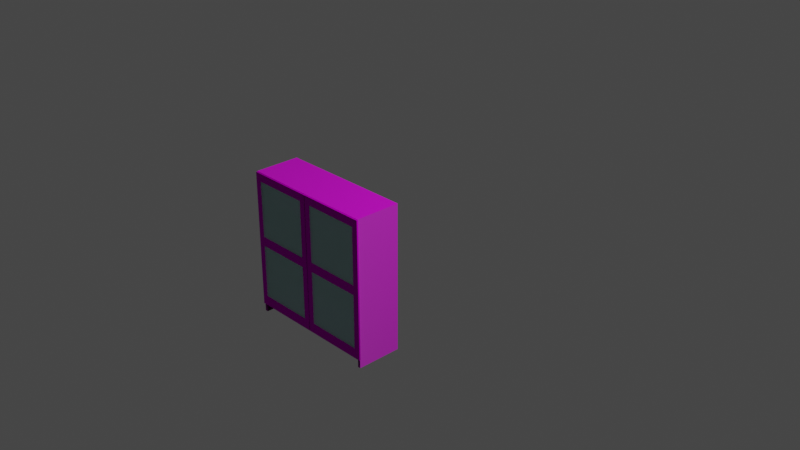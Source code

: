 # Source: Mueble.blend  (saved by Blender 3.5.10; exported with 4.5.12 LTS)
import bpy
from mathutils import Matrix  # noqa: F401  (used for matrix-valued properties, if any)

bpy.ops.wm.read_factory_settings(use_empty=True)
scene = bpy.context.scene
scene.name = 'Scene'

# ---- collections
col_collection = bpy.data.collections.new('Collection'); scene.collection.children.link(col_collection)

# ---- images (referenced by path relative to the original .blend; pixels are not part of the script)
import os
ASSET_DIR = os.environ.get("B2B_ASSET_DIR", "")  # directory of the original .blend (textures are referenced by path, not embedded)
HERE = os.path.dirname(os.path.abspath(__file__))  # packed textures are extracted next to this script under _unpacked/

def load_image(name, relpath, width, height, colorspace="sRGB"):
    """Load a texture the original file referenced (path relative to the .blend, or extracted next to this script)."""
    p = next((c for c in (os.path.join(HERE, relpath), os.path.join(ASSET_DIR, relpath)) if relpath and os.path.exists(c)), "")
    if p:
        img = bpy.data.images.load(p, check_existing=True)
        img.name = name
    else:  # same state as the original file: an image datablock whose file is absent (Cycles renders it pink)
        img = bpy.data.images.new(name, width, height)
        img.source = "FILE"
        img.filepath = "//" + (relpath or name)
    img.colorspace_settings.name = colorspace
    return img
img_gore_1k_albedo_jpg = load_image('Gore_1K_albedo.jpg', 'Gore_1K_albedo.jpg', 1024, 1024, 'sRGB')
img_gore_1k_normal_jpg = load_image('Gore_1K_normal.jpg', 'Gore_1K_normal.jpg', 1024, 1024, 'sRGB')
img_texturescom_wood_worn2_1k_albedo_jpg = load_image('TexturesCom_Wood_Worn2_1K_albedo.jpg', 'TexturesCom_Wood_Worn2_1K_albedo.jpg', 1024, 1024, 'sRGB')
img_texturescom_wood_worn2_1k_normal_jpg = load_image('TexturesCom_Wood_Worn2_1K_normal.jpg', 'TexturesCom_Wood_Worn2_1K_normal.jpg', 1024, 1024, 'sRGB')

# ---- materials (node trees are filled in below, after node groups)
mat_mt_cristal = bpy.data.materials.new('mt_cristal')
mat_mt_cristal.use_transparent_shadow = False
mat_mt_madera = bpy.data.materials.new('mt_madera')
mat_mt_madera.use_transparent_shadow = False
mat_tx_madera = bpy.data.materials.new('Tx_Madera')
mat_tx_madera.alpha_threshold = 0.0
mat_tx_madera.use_transparent_shadow = False
mat_tx_madera.roughness = 0.5
mat_tx_madera.line_color = (0.0, 0.0, 0.0, 1.0)
mat_tx_cris = bpy.data.materials.new('Tx_Cris')
mat_tx_cris.surface_render_method = 'BLENDED'
mat_tx_cris.blend_method = 'BLEND'
mat_tx_cris.use_transparent_shadow = False

# ---- material node trees
mat_mt_cristal.use_nodes = True; mat_mt_cristal.node_tree.nodes.clear()
_N = mat_mt_cristal.node_tree.nodes; _L = mat_mt_cristal.node_tree.links
n0 = _N.new('ShaderNodeBsdfPrincipled'); n0.name = 'Principled BSDF'; n0.location = (10, 300)
n0.distribution = 'GGX'
n0.subsurface_method = 'RANDOM_WALK_SKIN'
n0.inputs[3].default_value = 1.45
n0.inputs[13].default_value = 0.0
n0.inputs[27].default_value = (0.0, 0.0, 0.0, 1.0)
n0.inputs[28].default_value = 1.0
n1 = _N.new('ShaderNodeTexImage'); n1.name = 'Image Texture'; n1.location = (-571, 340)
n1.image = img_gore_1k_albedo_jpg
n2 = _N.new('ShaderNodeOutputMaterial'); n2.name = 'Material Output'; n2.location = (300, 300)
n3 = _N.new('ShaderNodeNormal'); n3.name = 'Normal'; n3.location = (-279, -66)
n4 = _N.new('ShaderNodeTexImage'); n4.name = 'Image Texture.001'; n4.location = (-581, 25)
n4.image = img_gore_1k_normal_jpg
_L.new(n0.outputs[0], n2.inputs[0])
_L.new(n1.outputs[0], n0.inputs[0])
_L.new(n4.outputs[0], n3.inputs[0])
_L.new(n3.outputs[0], n0.inputs[5])
n2.is_active_output = True
mat_mt_madera.use_nodes = True; mat_mt_madera.node_tree.nodes.clear()
_N = mat_mt_madera.node_tree.nodes; _L = mat_mt_madera.node_tree.links
n0 = _N.new('ShaderNodeBsdfPrincipled'); n0.name = 'Principled BSDF'; n0.location = (10, 300)
n0.distribution = 'GGX'
n0.subsurface_method = 'RANDOM_WALK_SKIN'
n0.inputs[3].default_value = 1.45
n0.inputs[27].default_value = (0.0, 0.0, 0.0, 1.0)
n0.inputs[28].default_value = 1.0
n1 = _N.new('ShaderNodeTexImage'); n1.name = 'Image Texture'; n1.location = (-480, 396)
n1.image = img_texturescom_wood_worn2_1k_albedo_jpg
n2 = _N.new('ShaderNodeTexImage'); n2.name = 'Image Texture.001'; n2.location = (-489, 81)
n2.image = img_texturescom_wood_worn2_1k_normal_jpg
n3 = _N.new('ShaderNodeNormal'); n3.name = 'Normal'; n3.location = (-199, 54)
n4 = _N.new('ShaderNodeOutputMaterial'); n4.name = 'Material Output'; n4.location = (358, 294)
_L.new(n0.outputs[0], n4.inputs[0])
_L.new(n2.outputs[0], n3.inputs[0])
_L.new(n3.outputs[0], n0.inputs[5])
_L.new(n1.outputs[0], n0.inputs[0])
n4.is_active_output = True
mat_tx_madera.use_nodes = True; mat_tx_madera.node_tree.nodes.clear()
_N = mat_tx_madera.node_tree.nodes; _L = mat_tx_madera.node_tree.links
n0 = _N.new('ShaderNodeOutputMaterial'); n0.name = 'Material Output'; n0.location = (300, 300)
n1 = _N.new('ShaderNodeBsdfPrincipled'); n1.name = 'Principled BSDF'; n1.location = (10, 300)
n1.distribution = 'GGX'
n1.subsurface_method = 'RANDOM_WALK_SKIN'
n1.inputs[1].default_value = 1.0
n1.inputs[2].default_value = 0.1978
n1.inputs[3].default_value = 1.45
n1.inputs[13].default_value = 0.2111
n1.inputs[27].default_value = (0.0, 0.0, 0.0, 1.0)
n1.inputs[28].default_value = 1.0
n2 = _N.new('ShaderNodeTexImage'); n2.name = 'Image Texture'; n2.location = (-409, 241)
n2.image = img_texturescom_wood_worn2_1k_albedo_jpg
n3 = _N.new('ShaderNodeTexImage'); n3.name = 'Image Texture.001'; n3.location = (-404, -68)
n3.image = img_texturescom_wood_worn2_1k_normal_jpg
_L.new(n1.outputs[0], n0.inputs[0])
_L.new(n2.outputs[0], n1.inputs[0])
_L.new(n3.outputs[0], n1.inputs[5])
n0.is_active_output = True
mat_tx_cris.use_nodes = True; mat_tx_cris.node_tree.nodes.clear()
_N = mat_tx_cris.node_tree.nodes; _L = mat_tx_cris.node_tree.links
n0 = _N.new('ShaderNodeBsdfPrincipled'); n0.name = 'Principled BSDF'; n0.location = (10, 300)
n0.distribution = 'GGX'
n0.subsurface_method = 'RANDOM_WALK_SKIN'
n0.inputs[0].default_value = (0.5053, 0.8, 0.789, 1.0)
n0.inputs[2].default_value = 0.0
n0.inputs[3].default_value = 1.45
n0.inputs[4].default_value = 0.515
n0.inputs[13].default_value = 1.0
n0.inputs[27].default_value = (0.0, 0.0, 0.0, 1.0)
n0.inputs[28].default_value = 1.0
n1 = _N.new('ShaderNodeOutputMaterial'); n1.name = 'Material Output'; n1.location = (300, 300)
_L.new(n0.outputs[0], n1.inputs[0])
n1.is_active_output = True

# ---- world
world_world = bpy.data.worlds.new('World'); scene.world = world_world
world_world.use_nodes = True; world_world.node_tree.nodes.clear()
_N = world_world.node_tree.nodes; _L = world_world.node_tree.links
n0 = _N.new('ShaderNodeOutputWorld'); n0.name = 'World Output'; n0.location = (300, 300)
n1 = _N.new('ShaderNodeBackground'); n1.name = 'Background'; n1.location = (10, 300)
n1.inputs[0].default_value = (0.05088, 0.05088, 0.05088, 1.0)
_L.new(n1.outputs[0], n0.inputs[0])
n0.is_active_output = True
world_world.color = (0.05088, 0.05088, 0.05088)
world_world.use_sun_shadow = False
world_world.sun_shadow_jitter_overblur = 0.0

# ---- cameras
cam_camera = bpy.data.cameras.new('Camera')
cam_camera.clip_end = 100.0
cam_camera.ortho_scale = 7.314

# ---- lights
light_light = bpy.data.lights.new('Light', 'POINT')
light_light.transmission_factor = 0.0
light_light.energy = 1000.0
light_light.shadow_soft_size = 0.1
light_light.shadow_maximum_resolution = 0.006
light_light.use_absolute_resolution = True

# ---- meshes
me_cube = bpy.data.meshes.new('Cube')
me_cube.from_pydata([(0.7442, -0.0003886, 1.609), (0.7442, -0.5002, 1.609), (-0.7656, -0.0003886, 1.609), (-0.7656, -0.5002, 1.609), (0.7119, -0.0003886, 0.09961), (-0.7334, -0.0003886, 0.09961), (-0.7334, -0.5002, 0.09961), (0.7119, -0.5002, 0.09961), (-0.7656, -0.0003886, -0.0003892), (-0.7656, -0.5002, -0.0003892), (-0.7334, -0.0003886, -0.0003892), (0.7119, -0.5002, -0.0003892), (0.7442, -0.5002, -0.0003892), (0.7442, -0.0003886, -0.0003892), (0.7119, -0.0003886, -0.0003892), (-0.7334, -0.5002, -0.0003892), (0.7116, -0.04418, 1.575), (0.7173, -0.5002, 1.581), (-0.733, -0.04418, 1.575), (-0.7387, -0.5002, 1.581), (0.7116, -0.04418, 0.1431), (0.7173, -0.5002, 0.1371), (-0.733, -0.04418, 0.1431), (-0.7387, -0.5002, 0.1371), (0.7116, -0.04418, 1.356), (0.7116, -0.04418, 1.323), (0.7173, -0.5002, 1.323), (0.7173, -0.5002, 1.357), (-0.7387, -0.5002, 1.357), (-0.7387, -0.5002, 1.323), (-0.733, -0.04418, 1.323), (-0.733, -0.04418, 1.356), (-0.7231, -0.5002, 0.09961), (0.7016, -0.5002, 0.09961), (0.7069, -0.5002, 1.581), (-0.7283, -0.5002, 1.581), (-0.7227, -0.04418, 1.575), (0.7013, -0.04418, 1.575), (0.7013, -0.04418, 0.1431), (-0.7227, -0.04418, 0.1431), (-0.7283, -0.5002, 0.1371), (0.7069, -0.5002, 0.1371), (0.7069, -0.4683, 1.323), (-0.7283, -0.4683, 1.323), (0.7013, -0.04418, 1.323), (-0.7227, -0.04418, 1.323), (0.7013, -0.04418, 1.356), (-0.7227, -0.04418, 1.356), (-0.7283, -0.4683, 1.357), (0.7069, -0.4683, 1.357)], [], [(49, 42, 26, 27), (7, 4, 14, 11), (47, 36, 18, 31), (14, 13, 12, 11), (8, 10, 15, 9), (5, 6, 15, 10), (19, 28, 31, 18), (35, 19, 18, 36), (25, 20, 21, 26), (29, 23, 22, 30), (39, 22, 23, 40), (16, 24, 27, 17), (42, 44, 25, 26), (3, 2, 8, 9), (13, 0, 1, 12), (39, 45, 30, 22), (49, 27, 24, 46), (19, 3, 9, 15, 6, 23, 29, 28), (32, 40, 23, 6), (12, 1, 17, 27, 26, 21, 7, 11), (7, 21, 41, 33), (33, 41, 40, 32), (28, 48, 47, 31), (48, 49, 46, 47), (35, 34, 17, 1, 3, 19), (20, 25, 44, 38), (38, 44, 45, 39), (29, 30, 45, 43), (43, 45, 44, 42), (20, 38, 41, 21), (38, 39, 40, 41), (17, 34, 37, 16), (34, 35, 36, 37), (2, 0, 13, 14, 4, 5, 10, 8), (0, 2, 3, 1), (24, 16, 37, 46), (46, 37, 36, 47), (5, 4, 7, 33, 32, 6), (28, 29, 43, 48), (48, 43, 42, 49)])
me_cube.polygons.foreach_set('material_index', [0, 0, 0, 0, 0, 0, 1, 0, 1, 1, 0, 1, 0, 1, 1, 0, 0, 1, 1, 1, 1, 1, 0, 1, 0, 0, 0, 0, 1, 0, 1, 0, 1, 1, 1, 0, 0, 1, 0, 1])
_uv = me_cube.uv_layers.new(name='UVMap')
_uv.uv.foreach_set('vector', [0.6509, 0.7579, 0.6509, 0.7658, 0.643, 0.7658, 0.643, 0.7579, 0.3434, 0.6415, 0.3434, 0.7586, 0.3199, 0.7586, 0.3199, 0.6415, 0.3444, 0.3106, 0.3444, 0.2593, 0.3468, 0.2593, 0.3468, 0.3106, 0.008276, 0.6401, 0.0007185, 0.6401, 0.0007185, 0.523, 0.008277, 0.523, 0.3448, 0.6415, 0.3523, 0.6415, 0.3523, 0.7586, 0.3448, 0.7586, 0.8297, 0.7344, 0.8297, 0.8515, 0.8063, 0.8515, 0.8063, 0.7344, 0.7522, 0.7344, 0.8048, 0.7345, 0.8048, 0.8413, 0.7536, 0.8413, 0.3457, 0.1525, 0.3481, 0.1525, 0.3468, 0.2593, 0.3444, 0.2593, 0.5624, 0.892, 0.336, 0.892, 0.3349, 0.8045, 0.5624, 0.8045, 0.3349, 0.8932, 0.5624, 0.8932, 0.5613, 0.9807, 0.3349, 0.9807, 0.3444, 0.384, 0.3468, 0.384, 0.3481, 0.4908, 0.3457, 0.4908, 0.5738, 0.7144, 0.625, 0.7143, 0.625, 0.8212, 0.5724, 0.8212, 0.009453, 0.008194, 0.01077, 0.1075, 0.008355, 0.1075, 0.007019, 0.0007232, 0.6337, 0.3793, 0.7508, 0.3793, 0.7508, 0.7564, 0.6337, 0.7564, 0.711, 0.3779, 0.711, 0.0007185, 0.8281, 0.0007185, 0.8281, 0.3779, 0.3444, 0.384, 0.3444, 0.1075, 0.3468, 0.1075, 0.3468, 0.384, 0.009454, 0.4099, 0.007021, 0.4174, 0.008356, 0.3106, 0.01077, 0.3106, 0.9803, 0.3859, 0.9866, 0.3793, 0.9866, 0.7564, 0.979, 0.7564, 0.979, 0.733, 0.9803, 0.7242, 0.9803, 0.4464, 0.9803, 0.4385, 0.3445, 0.4996, 0.3457, 0.4908, 0.3481, 0.4908, 0.3469, 0.4996, 0.0007185, 0.523, 0.0007186, 0.1459, 0.007021, 0.1525, 0.007021, 0.2051, 0.007021, 0.213, 0.007021, 0.4908, 0.008277, 0.4996, 0.008277, 0.523, 0.008277, 0.4996, 0.007021, 0.4908, 0.009454, 0.4908, 0.01069, 0.4996, 0.01069, 0.4996, 0.009454, 0.4908, 0.3457, 0.4908, 0.3445, 0.4996, 0.3481, 0.4174, 0.3457, 0.4099, 0.3444, 0.3106, 0.3468, 0.3106, 0.3091, 0.6415, 0.3091, 0.9778, 0.2098, 0.9765, 0.2098, 0.6429, 0.3457, 0.1525, 0.009454, 0.1525, 0.007021, 0.1525, 0.0007186, 0.1459, 0.3544, 0.1459, 0.3481, 0.1525, 0.008356, 0.384, 0.008355, 0.1075, 0.01077, 0.1075, 0.01077, 0.384, 0.6323, 0.7129, 0.3559, 0.7129, 0.3559, 0.3793, 0.6323, 0.3793, 0.3481, 0.0007185, 0.3468, 0.1075, 0.3444, 0.1075, 0.3457, 0.008189, 0.109, 0.6415, 0.2083, 0.6429, 0.2083, 0.9765, 0.109, 0.9778, 0.008356, 0.384, 0.01077, 0.384, 0.009454, 0.4908, 0.007021, 0.4908, 0.8708, 0.7142, 0.8708, 0.3806, 0.9776, 0.3793, 0.9776, 0.7155, 0.007021, 0.1525, 0.009454, 0.1525, 0.01077, 0.2593, 0.008356, 0.2593, 0.0007185, 0.9778, 0.0007185, 0.6415, 0.1076, 0.6429, 0.1076, 0.9765, 0.6979, 0.03435, 0.6979, 0.3442, 0.3675, 0.3442, 0.3675, 0.3376, 0.388, 0.3376, 0.388, 0.04097, 0.3675, 0.04097, 0.3675, 0.03435, 0.7522, 0.733, 0.7522, 0.3793, 0.8693, 0.3793, 0.8693, 0.733, 0.008356, 0.3106, 0.008356, 0.2593, 0.01077, 0.2593, 0.01077, 0.3106, 0.9993, 0.3343, 0.9481, 0.3343, 0.9481, 0.0007185, 0.9993, 0.0007185, 0.9466, 0.0007185, 0.9466, 0.3393, 0.8295, 0.3393, 0.8295, 0.3369, 0.8295, 0.003134, 0.8295, 0.0007185, 0.6337, 0.7658, 0.6337, 0.7579, 0.6416, 0.7579, 0.6416, 0.7658, 0.3185, 0.9778, 0.3106, 0.9778, 0.3106, 0.6415, 0.3185, 0.6415])
me_cube.materials.append(mat_mt_cristal)
me_cube.materials.append(mat_mt_madera)
me_cube.use_mirror_vertex_groups = False
me_cube.update()
me_cube_001 = bpy.data.meshes.new('Cube.001')
me_cube_001.from_pydata([(0.002324, -3.129e-05, -0.8026), (0.002324, -3.129e-05, 0.7063), (0.002324, 0.01559, -0.8026), (0.002324, 0.01559, 0.7063), (0.7577, -3.129e-05, -0.8026), (0.7577, -3.129e-05, 0.7063), (0.7577, 0.01559, -0.8026), (0.7577, 0.01559, 0.7063), (0.002324, -3.129e-05, -0.1002), (0.002324, -3.129e-05, 0.003863), (0.002324, 0.01559, 0.003863), (0.002324, 0.01559, -0.1002), (0.7577, 0.01559, 0.003863), (0.7577, 0.01559, -0.1002), (0.7577, -3.129e-05, 0.003863), (0.7577, -3.129e-05, -0.1002), (0.002324, -3.129e-05, 0.6193), (0.002324, 0.01559, 0.6193), (0.7577, 0.01559, 0.6193), (0.7577, -3.129e-05, 0.6193), (0.002324, 0.01559, -0.6907), (0.7577, 0.01559, -0.6907), (0.7577, -3.129e-05, -0.6907), (0.002324, -3.129e-05, -0.6907), (0.689, 0.01559, -0.8026), (0.07096, 0.01559, -0.8026), (0.07096, 0.01559, 0.7063), (0.689, 0.01559, 0.7063), (0.07096, -3.129e-05, -0.8026), (0.689, -3.129e-05, -0.8026), (0.689, -3.129e-05, 0.7063), (0.07096, -3.129e-05, 0.7063), (0.689, -3.129e-05, -0.1002), (0.07096, -3.129e-05, -0.1002), (0.689, -3.129e-05, 0.003863), (0.07096, -3.129e-05, 0.003863), (0.07096, 0.01559, -0.1002), (0.689, 0.01559, -0.1002), (0.07096, 0.01559, 0.003863), (0.689, 0.01559, 0.003863), (0.689, -3.129e-05, 0.6193), (0.07096, -3.129e-05, 0.6193), (0.07096, 0.01559, 0.6193), (0.689, 0.01559, 0.6193), (0.07096, 0.01559, -0.6907), (0.689, 0.01559, -0.6907), (0.689, -3.129e-05, -0.6907), (0.07096, -3.129e-05, -0.6907)], [], [(16, 1, 3, 17), (43, 27, 7, 18), (18, 7, 5, 19), (41, 31, 1, 16), (24, 6, 4, 29), (26, 3, 1, 31), (47, 33, 8, 23), (33, 35, 9, 8), (21, 13, 15, 22), (13, 12, 14, 15), (45, 37, 13, 21), (37, 39, 12, 13), (23, 8, 11, 20), (8, 9, 10, 11), (35, 41, 16, 9), (12, 18, 19, 14), (39, 43, 18, 12), (9, 16, 17, 10), (0, 23, 20, 2), (24, 45, 21, 6), (6, 21, 22, 4), (28, 47, 23, 0), (4, 22, 46, 29), (29, 46, 47, 28), (2, 20, 44, 25), (25, 44, 45, 24), (10, 17, 42, 38), (38, 42, 43, 39), (14, 19, 40, 34), (34, 40, 41, 35), (11, 10, 38, 36), (36, 38, 39, 37), (20, 11, 36, 44), (44, 36, 37, 45), (15, 14, 34, 32), (32, 34, 35, 33), (22, 15, 32, 46), (46, 32, 33, 47), (7, 27, 30, 5), (27, 26, 31, 30), (2, 25, 28, 0), (25, 24, 29, 28), (19, 5, 30, 40), (40, 30, 31, 41), (17, 3, 26, 42), (42, 26, 27, 43)])
me_cube_001.polygons.foreach_set('material_index', [0, 0, 0, 0, 0, 0, 0, 0, 0, 0, 0, 0, 0, 0, 0, 0, 0, 0, 0, 0, 0, 0, 0, 0, 0, 0, 0, 1, 0, 1, 0, 0, 0, 1, 0, 0, 0, 1, 0, 0, 0, 0, 0, 0, 0, 0])
_uv = me_cube_001.uv_layers.new(name='UVMap')
_uv.uv.foreach_set('vector', [0.4948, 0.9395, 0.4948, 0.9971, 0.5052, 0.9971, 0.5052, 0.9395, 0.7048, 0.9395, 0.7048, 0.9971, 0.7503, 0.9971, 0.7503, 0.9395, 0.5052, 0.9395, 0.5052, 0.9971, 0.4948, 0.9971, 0.4948, 0.9395, 0.2952, 0.9395, 0.2952, 0.9971, 0.2497, 0.9971, 0.2497, 0.9395, 0.7048, 0.5052, 0.7503, 0.5052, 0.7503, 0.4948, 0.7048, 0.4948, 0.2952, 0.5052, 0.2497, 0.5052, 0.2497, 0.4948, 0.2952, 0.4948, 0.2952, 0.07129, 0.2952, 0.4627, 0.2497, 0.4627, 0.2497, 0.07129, 0.2952, 0.4627, 0.2952, 0.5316, 0.2497, 0.5316, 0.2497, 0.4627, 0.5052, 0.07129, 0.5052, 0.4627, 0.4948, 0.4627, 0.4948, 0.07129, 0.5052, 0.4627, 0.5052, 0.5316, 0.4948, 0.5316, 0.4948, 0.4627, 0.7048, 0.07129, 0.7048, 0.4627, 0.7503, 0.4627, 0.7503, 0.07129, 0.7048, 0.4627, 0.7048, 0.5316, 0.7503, 0.5316, 0.7503, 0.4627, 0.4948, 0.07129, 0.4948, 0.4627, 0.5052, 0.4627, 0.5052, 0.07129, 0.4948, 0.4627, 0.4948, 0.5316, 0.5052, 0.5316, 0.5052, 0.4627, 0.2952, 0.5316, 0.2952, 0.9395, 0.2497, 0.9395, 0.2497, 0.5316, 0.5052, 0.5316, 0.5052, 0.9395, 0.4948, 0.9395, 0.4948, 0.5316, 0.7048, 0.5316, 0.7048, 0.9395, 0.7503, 0.9395, 0.7503, 0.5316, 0.4948, 0.5316, 0.4948, 0.9395, 0.5052, 0.9395, 0.5052, 0.5316, 0.4948, -0.002866, 0.4948, 0.07129, 0.5052, 0.07129, 0.5052, -0.002866, 0.7048, -0.002866, 0.7048, 0.07129, 0.7503, 0.07129, 0.7503, -0.002866, 0.5052, -0.002866, 0.5052, 0.07129, 0.4948, 0.07129, 0.4948, -0.002866, 0.2952, -0.002866, 0.2952, 0.07129, 0.2497, 0.07129, 0.2497, -0.002866, 0.7503, -0.002866, 0.7503, 0.07129, 0.7048, 0.07129, 0.7048, -0.002866, 0.7048, -0.002866, 0.7048, 0.07129, 0.2952, 0.07129, 0.2952, -0.002866, 0.2497, -0.002866, 0.2497, 0.07129, 0.2952, 0.07129, 0.2952, -0.002866, 0.2952, -0.002866, 0.2952, 0.07129, 0.7048, 0.07129, 0.7048, -0.002866, 0.2497, 0.5316, 0.2497, 0.9395, 0.2952, 0.9395, 0.2952, 0.5316, 0.2952, 0.5316, 0.2952, 0.9395, 0.7048, 0.9395, 0.7048, 0.5316, 0.7503, 0.5316, 0.7503, 0.9395, 0.7048, 0.9395, 0.7048, 0.5316, 0.7048, 0.5316, 0.7048, 0.9395, 0.2952, 0.9395, 0.2952, 0.5316, 0.2497, 0.4627, 0.2497, 0.5316, 0.2952, 0.5316, 0.2952, 0.4627, 0.2952, 0.4627, 0.2952, 0.5316, 0.7048, 0.5316, 0.7048, 0.4627, 0.2497, 0.07129, 0.2497, 0.4627, 0.2952, 0.4627, 0.2952, 0.07129, 0.2952, 0.07129, 0.2952, 0.4627, 0.7048, 0.4627, 0.7048, 0.07129, 0.7503, 0.4627, 0.7503, 0.5316, 0.7048, 0.5316, 0.7048, 0.4627, 0.7048, 0.4627, 0.7048, 0.5316, 0.2952, 0.5316, 0.2952, 0.4627, 0.7503, 0.07129, 0.7503, 0.4627, 0.7048, 0.4627, 0.7048, 0.07129, 0.7048, 0.07129, 0.7048, 0.4627, 0.2952, 0.4627, 0.2952, 0.07129, 0.7503, 0.5052, 0.7048, 0.5052, 0.7048, 0.4948, 0.7503, 0.4948, 0.7048, 0.5052, 0.2952, 0.5052, 0.2952, 0.4948, 0.7048, 0.4948, 0.2497, 0.5052, 0.2952, 0.5052, 0.2952, 0.4948, 0.2497, 0.4948, 0.2952, 0.5052, 0.7048, 0.5052, 0.7048, 0.4948, 0.2952, 0.4948, 0.7503, 0.9395, 0.7503, 0.9971, 0.7048, 0.9971, 0.7048, 0.9395, 0.7048, 0.9395, 0.7048, 0.9971, 0.2952, 0.9971, 0.2952, 0.9395, 0.2497, 0.9395, 0.2497, 0.9971, 0.2952, 0.9971, 0.2952, 0.9395, 0.2952, 0.9395, 0.2952, 0.9971, 0.7048, 0.9971, 0.7048, 0.9395])
me_cube_001.materials.append(mat_tx_madera)
me_cube_001.materials.append(mat_tx_cris)
me_cube_001.update()
me_cube_005 = bpy.data.meshes.new('Cube.005')
me_cube_005.from_pydata([(-0.002324, 3.262e-05, -0.8026), (-0.002324, 3.262e-05, 0.7063), (-0.002333, -0.01559, -0.8026), (-0.002333, -0.01559, 0.7063), (-0.7577, 0.0004651, -0.8026), (-0.7577, 0.0004651, 0.7063), (-0.7577, -0.01515, -0.8026), (-0.7577, -0.01515, 0.7063), (-0.002324, 3.262e-05, -0.1002), (-0.002324, 3.262e-05, 0.003863), (-0.002333, -0.01559, 0.003863), (-0.002333, -0.01559, -0.1002), (-0.7577, -0.01515, 0.003863), (-0.7577, -0.01515, -0.1002), (-0.7577, 0.0004651, 0.003863), (-0.7577, 0.0004651, -0.1002), (-0.002324, 3.262e-05, 0.6193), (-0.002333, -0.01559, 0.6193), (-0.7577, -0.01515, 0.6193), (-0.7577, 0.0004651, 0.6193), (-0.002333, -0.01559, -0.6907), (-0.7577, -0.01515, -0.6907), (-0.7577, 0.0004651, -0.6907), (-0.002324, 3.262e-05, -0.6907), (-0.689, -0.01519, -0.8026), (-0.07096, -0.01555, -0.8026), (-0.07096, -0.01555, 0.7063), (-0.689, -0.01519, 0.7063), (-0.07096, 7.192e-05, -0.8026), (-0.689, 0.0004258, -0.8026), (-0.689, 0.0004258, 0.7063), (-0.07096, 7.192e-05, 0.7063), (-0.689, 0.0004258, -0.1002), (-0.07096, 7.192e-05, -0.1002), (-0.689, 0.0004258, 0.003863), (-0.07096, 7.192e-05, 0.003863), (-0.07096, -0.01555, -0.1002), (-0.689, -0.01519, -0.1002), (-0.07096, -0.01555, 0.003863), (-0.689, -0.01519, 0.003863), (-0.689, 0.0004258, 0.6193), (-0.07096, 7.192e-05, 0.6193), (-0.07096, -0.01555, 0.6193), (-0.689, -0.01519, 0.6193), (-0.07096, -0.01555, -0.6907), (-0.689, -0.01519, -0.6907), (-0.689, 0.0004258, -0.6907), (-0.07096, 7.192e-05, -0.6907)], [], [(16, 1, 3, 17), (43, 27, 7, 18), (18, 7, 5, 19), (41, 31, 1, 16), (24, 6, 4, 29), (26, 3, 1, 31), (47, 33, 8, 23), (33, 35, 9, 8), (21, 13, 15, 22), (13, 12, 14, 15), (45, 37, 13, 21), (37, 39, 12, 13), (23, 8, 11, 20), (8, 9, 10, 11), (35, 41, 16, 9), (12, 18, 19, 14), (39, 43, 18, 12), (9, 16, 17, 10), (0, 23, 20, 2), (24, 45, 21, 6), (6, 21, 22, 4), (28, 47, 23, 0), (4, 22, 46, 29), (29, 46, 47, 28), (2, 20, 44, 25), (25, 44, 45, 24), (10, 17, 42, 38), (38, 42, 43, 39), (14, 19, 40, 34), (34, 40, 41, 35), (11, 10, 38, 36), (36, 38, 39, 37), (20, 11, 36, 44), (44, 36, 37, 45), (15, 14, 34, 32), (32, 34, 35, 33), (22, 15, 32, 46), (46, 32, 33, 47), (7, 27, 30, 5), (27, 26, 31, 30), (2, 25, 28, 0), (25, 24, 29, 28), (19, 5, 30, 40), (40, 30, 31, 41), (17, 3, 26, 42), (42, 26, 27, 43)])
me_cube_005.polygons.foreach_set('material_index', [0, 0, 0, 0, 0, 0, 0, 0, 0, 0, 0, 0, 0, 0, 0, 0, 0, 0, 0, 0, 0, 0, 0, 0, 0, 0, 0, 1, 0, 1, 0, 0, 0, 1, 0, 0, 0, 1, 0, 0, 0, 0, 0, 0, 0, 0])
_uv = me_cube_005.uv_layers.new(name='UVMap')
_uv.uv.foreach_set('vector', [0.4948, 0.9395, 0.4948, 0.9971, 0.5052, 0.9971, 0.5052, 0.9395, 0.7048, 0.9395, 0.7048, 0.9971, 0.7503, 0.9971, 0.7503, 0.9395, 0.5052, 0.9395, 0.5052, 0.9971, 0.4948, 0.9971, 0.4948, 0.9395, 0.2952, 0.9395, 0.2952, 0.9971, 0.2497, 0.9971, 0.2497, 0.9395, 0.7048, 0.5052, 0.7503, 0.5052, 0.7503, 0.4948, 0.7048, 0.4948, 0.2952, 0.5052, 0.2497, 0.5052, 0.2497, 0.4948, 0.2952, 0.4948, 0.2952, 0.07129, 0.2952, 0.4627, 0.2497, 0.4627, 0.2497, 0.07129, 0.2952, 0.4627, 0.2952, 0.5316, 0.2497, 0.5316, 0.2497, 0.4627, 0.5052, 0.07129, 0.5052, 0.4627, 0.4948, 0.4627, 0.4948, 0.07129, 0.5052, 0.4627, 0.5052, 0.5316, 0.4948, 0.5316, 0.4948, 0.4627, 0.7048, 0.07129, 0.7048, 0.4627, 0.7503, 0.4627, 0.7503, 0.07129, 0.7048, 0.4627, 0.7048, 0.5316, 0.7503, 0.5316, 0.7503, 0.4627, 0.4948, 0.07129, 0.4948, 0.4627, 0.5052, 0.4627, 0.5052, 0.07129, 0.4948, 0.4627, 0.4948, 0.5316, 0.5052, 0.5316, 0.5052, 0.4627, 0.2952, 0.5316, 0.2952, 0.9395, 0.2497, 0.9395, 0.2497, 0.5316, 0.5052, 0.5316, 0.5052, 0.9395, 0.4948, 0.9395, 0.4948, 0.5316, 0.7048, 0.5316, 0.7048, 0.9395, 0.7503, 0.9395, 0.7503, 0.5316, 0.4948, 0.5316, 0.4948, 0.9395, 0.5052, 0.9395, 0.5052, 0.5316, 0.4948, -0.002866, 0.4948, 0.07129, 0.5052, 0.07129, 0.5052, -0.002866, 0.7048, -0.002866, 0.7048, 0.07129, 0.7503, 0.07129, 0.7503, -0.002866, 0.5052, -0.002866, 0.5052, 0.07129, 0.4948, 0.07129, 0.4948, -0.002866, 0.2952, -0.002866, 0.2952, 0.07129, 0.2497, 0.07129, 0.2497, -0.002866, 0.7503, -0.002866, 0.7503, 0.07129, 0.7048, 0.07129, 0.7048, -0.002866, 0.7048, -0.002866, 0.7048, 0.07129, 0.2952, 0.07129, 0.2952, -0.002866, 0.2497, -0.002866, 0.2497, 0.07129, 0.2952, 0.07129, 0.2952, -0.002866, 0.2952, -0.002866, 0.2952, 0.07129, 0.7048, 0.07129, 0.7048, -0.002866, 0.2497, 0.5316, 0.2497, 0.9395, 0.2952, 0.9395, 0.2952, 0.5316, 0.2952, 0.5316, 0.2952, 0.9395, 0.7048, 0.9395, 0.7048, 0.5316, 0.7503, 0.5316, 0.7503, 0.9395, 0.7048, 0.9395, 0.7048, 0.5316, 0.7048, 0.5316, 0.7048, 0.9395, 0.2952, 0.9395, 0.2952, 0.5316, 0.2497, 0.4627, 0.2497, 0.5316, 0.2952, 0.5316, 0.2952, 0.4627, 0.2952, 0.4627, 0.2952, 0.5316, 0.7048, 0.5316, 0.7048, 0.4627, 0.2497, 0.07129, 0.2497, 0.4627, 0.2952, 0.4627, 0.2952, 0.07129, 0.2952, 0.07129, 0.2952, 0.4627, 0.7048, 0.4627, 0.7048, 0.07129, 0.7503, 0.4627, 0.7503, 0.5316, 0.7048, 0.5316, 0.7048, 0.4627, 0.7048, 0.4627, 0.7048, 0.5316, 0.2952, 0.5316, 0.2952, 0.4627, 0.7503, 0.07129, 0.7503, 0.4627, 0.7048, 0.4627, 0.7048, 0.07129, 0.7048, 0.07129, 0.7048, 0.4627, 0.2952, 0.4627, 0.2952, 0.07129, 0.7503, 0.5052, 0.7048, 0.5052, 0.7048, 0.4948, 0.7503, 0.4948, 0.7048, 0.5052, 0.2952, 0.5052, 0.2952, 0.4948, 0.7048, 0.4948, 0.2497, 0.5052, 0.2952, 0.5052, 0.2952, 0.4948, 0.2497, 0.4948, 0.2952, 0.5052, 0.7048, 0.5052, 0.7048, 0.4948, 0.2952, 0.4948, 0.7503, 0.9395, 0.7503, 0.9971, 0.7048, 0.9971, 0.7048, 0.9395, 0.7048, 0.9395, 0.7048, 0.9971, 0.2952, 0.9971, 0.2952, 0.9395, 0.2497, 0.9395, 0.2497, 0.9971, 0.2952, 0.9971, 0.2952, 0.9395, 0.2952, 0.9395, 0.2952, 0.9971, 0.7048, 0.9971, 0.7048, 0.9395])
me_cube_005.materials.append(mat_tx_madera)
me_cube_005.materials.append(mat_tx_cris)
me_cube_005.update()

# ---- objects
ob_cube = bpy.data.objects.new('Cube', me_cube)
ob_light = bpy.data.objects.new('Light', light_light)
ob_camera = bpy.data.objects.new('Camera', cam_camera)
ob_cube_001 = bpy.data.objects.new('Cube.001', me_cube_001)
ob_cube_002 = bpy.data.objects.new('Cube.002', me_cube_005)

# ---- transforms, parenting, visibility, modifiers, constraints
ob_cube.location = (-0.2344, -0.4998, -1.1)
ob_cube.lock_rotations_4d = False
ob_cube.empty_display_type = 'ARROWS'
ob_cube.lineart.crease_threshold = 0.0
ob_light.location = (4.076, 1.005, 5.904)
ob_light.rotation_euler = (0.6503, 0.05522, 1.866)
ob_light.lock_rotations_4d = False
ob_light.empty_display_type = 'ARROWS'
ob_light.color = (0.0, 0.0, 0.0, 0.0)
ob_light.lineart.crease_threshold = 0.0
ob_camera.location = (7.359, -6.926, 4.958)
ob_camera.rotation_euler = (1.109, 0.0, 0.8149)
ob_camera.lock_rotations_4d = False
ob_camera.empty_display_type = 'ARROWS'
ob_camera.color = (0.0, 0.0, 0.0, 0.0)
ob_camera.display_type = 'WIRE'
ob_camera.lineart.crease_threshold = 0.0
ob_cube_001.parent = ob_cube
ob_cube_001.matrix_parent_inverse = Matrix(((1.0, -0.0, 0.0, 0.2344), (-0.0, 1.0, -0.0, 0.4998), (-0.0, -0.0, 1.0, 1.1), (-0.0, 0.0, -0.0, 1.0)))
ob_cube_001.location = (-0.9952, -1.02, -0.1974)
ob_cube_001.show_wire = True
ob_cube_002.parent = ob_cube
ob_cube_002.matrix_parent_inverse = Matrix(((1.0, -0.0, 0.0, 0.2344), (-0.0, 1.0, -0.0, 0.4998), (-0.0, -0.0, 1.0, 1.1), (-0.0, 0.0, -0.0, 1.0)))
ob_cube_002.location = (0.5241, -1.004, -0.1974)
ob_cube_002.show_wire = True

# ---- collection membership
col_collection.objects.link(ob_cube)
col_collection.objects.link(ob_light)
col_collection.objects.link(ob_camera)
col_collection.objects.link(ob_cube_001)
col_collection.objects.link(ob_cube_002)

# ---- scene / render settings (as saved in the file)
scene.camera = ob_camera
scene.frame_start = 1; scene.frame_end = 30; scene.frame_set(0)
scene.render.engine = 'BLENDER_EEVEE_NEXT'
scene.cycles.sampling_pattern = 'TABULATED_SOBOL'
scene.view_settings.view_transform = 'Filmic'
bpy.context.view_layer.update()
